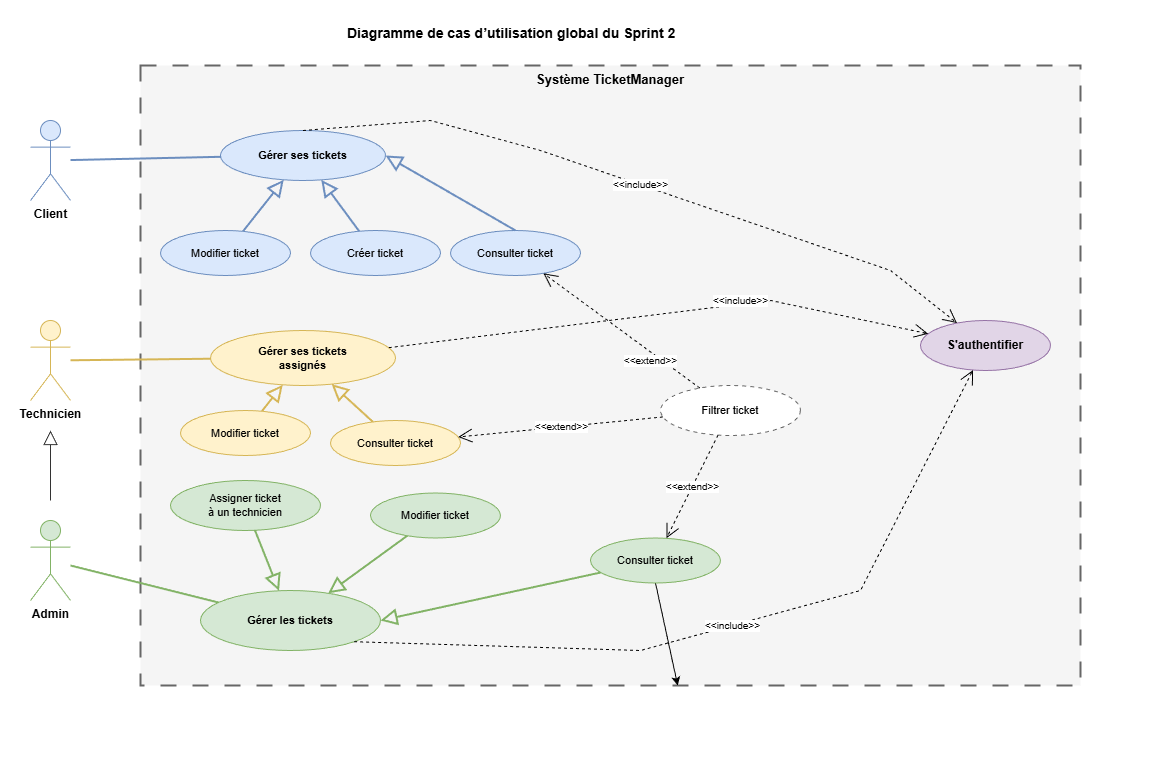

The diagram above was exported from draw.io. Its source (the exported page's mxGraphModel, read from the mxfile embedded in the PNG):
<mxGraphModel dx="1378" dy="1554" grid="1" gridSize="10" guides="1" tooltips="1" connect="1" arrows="1" fold="1" page="1" pageScale="1" pageWidth="1000" pageHeight="720" background="#ffffff" math="0" shadow="0">
  <root>
    <mxCell id="0" />
    <mxCell id="1" parent="0" />
    <mxCell id="bg" value="" style="rounded=0;whiteSpace=wrap;html=1;fillColor=#ffffff;strokeColor=none;" parent="1" vertex="1">
      <mxGeometry x="20" y="-10" width="1150" height="780" as="geometry" />
    </mxCell>
    <mxCell id="header" value="Diagramme de cas d’utilisation global du Sprint 2" style="text;html=1;strokeColor=none;fillColor=none;align=left;verticalAlign=middle;fontSize=14;fontStyle=1;fontColor=#000000;" parent="1" vertex="1">
      <mxGeometry x="365" y="10" width="360" height="25" as="geometry" />
    </mxCell>
    <mxCell id="system" value="Système TicketManager" style="rounded=0;whiteSpace=wrap;html=1;verticalAlign=top;fontStyle=1;fontSize=13;fillColor=#f5f5f5;strokeColor=#666666;strokeWidth=2;fontColor=#000000;dashed=1;dashPattern=8 8;" parent="1" vertex="1">
      <mxGeometry x="160" y="55" width="940" height="620" as="geometry" />
    </mxCell>
    <mxCell id="actor-client" value="Client" style="shape=umlActor;verticalLabelPosition=bottom;verticalAlign=top;html=1;outlineConnect=0;fillColor=#dae8fc;strokeColor=#6c8ebf;fontStyle=1;fontColor=#000000;" parent="1" vertex="1">
      <mxGeometry x="50" y="110" width="40" height="80" as="geometry" />
    </mxCell>
    <mxCell id="actor-tech" value="Technicien" style="shape=umlActor;verticalLabelPosition=bottom;verticalAlign=top;html=1;outlineConnect=0;fillColor=#fff2cc;strokeColor=#d6b656;fontStyle=1;fontColor=#000000;" parent="1" vertex="1">
      <mxGeometry x="50" y="310" width="40" height="80" as="geometry" />
    </mxCell>
    <mxCell id="actor-admin" value="Admin" style="shape=umlActor;verticalLabelPosition=bottom;verticalAlign=top;html=1;outlineConnect=0;fillColor=#d5e8d4;strokeColor=#82b366;fontStyle=1;fontColor=#000000;" parent="1" vertex="1">
      <mxGeometry x="50" y="510" width="40" height="80" as="geometry" />
    </mxCell>
    <mxCell id="gen-admin-tech" value="" style="endArrow=block;endFill=0;endSize=12;html=1;rounded=0;strokeColor=#333333;" parent="1" edge="1">
      <mxGeometry relative="1" as="geometry">
        <mxPoint x="70" y="490" as="sourcePoint" />
        <mxPoint x="70" y="420" as="targetPoint" />
      </mxGeometry>
    </mxCell>
    <mxCell id="uc-manage-client" value="Gérer ses tickets" style="ellipse;whiteSpace=wrap;html=1;fillColor=#dae8fc;strokeColor=#6c8ebf;fontStyle=1;fontSize=11;fontColor=#000000;" parent="1" vertex="1">
      <mxGeometry x="240" y="120" width="165" height="50" as="geometry" />
    </mxCell>
    <mxCell id="uc-manage-tech" value="Gérer ses tickets&#10;assignés" style="ellipse;whiteSpace=wrap;html=1;fillColor=#fff2cc;strokeColor=#d6b656;fontStyle=1;fontSize=11;fontColor=#000000;" parent="1" vertex="1">
      <mxGeometry x="230" y="320" width="185" height="55" as="geometry" />
    </mxCell>
    <mxCell id="uc-manage-admin" value="Gérer les tickets" style="ellipse;whiteSpace=wrap;html=1;fillColor=#d5e8d4;strokeColor=#82b366;fontStyle=1;fontSize=11;fontColor=#000000;" parent="1" vertex="1">
      <mxGeometry x="220" y="580" width="180" height="60" as="geometry" />
    </mxCell>
    <mxCell id="uc-create" value="Créer ticket" style="ellipse;whiteSpace=wrap;html=1;fillColor=#dae8fc;strokeColor=#6c8ebf;fontSize=11;fontColor=#000000;" parent="1" vertex="1">
      <mxGeometry x="330" y="220" width="130" height="45" as="geometry" />
    </mxCell>
    <mxCell id="uc-modify-client" value="Modifier ticket" style="ellipse;whiteSpace=wrap;html=1;fillColor=#dae8fc;strokeColor=#6c8ebf;fontSize=11;fontColor=#000000;" parent="1" vertex="1">
      <mxGeometry x="180" y="220" width="130" height="45" as="geometry" />
    </mxCell>
    <mxCell id="uc-consult-client" value="Consulter ticket" style="ellipse;whiteSpace=wrap;html=1;fillColor=#dae8fc;strokeColor=#6c8ebf;fontSize=11;fontColor=#000000;" parent="1" vertex="1">
      <mxGeometry x="470" y="220" width="130" height="45" as="geometry" />
    </mxCell>
    <mxCell id="uc-consult-tech" value="Consulter ticket" style="ellipse;whiteSpace=wrap;html=1;fillColor=#fff2cc;strokeColor=#d6b656;fontSize=11;fontColor=#000000;" parent="1" vertex="1">
      <mxGeometry x="350" y="410" width="130" height="45" as="geometry" />
    </mxCell>
    <mxCell id="uc-modify-tech" value="Modifier ticket" style="ellipse;whiteSpace=wrap;html=1;fillColor=#fff2cc;strokeColor=#d6b656;fontSize=11;fontColor=#000000;" parent="1" vertex="1">
      <mxGeometry x="200" y="400" width="130" height="45" as="geometry" />
    </mxCell>
    <mxCell id="5" style="edgeStyle=none;html=1;exitX=0.5;exitY=1;exitDx=0;exitDy=0;" edge="1" parent="1" source="uc-consult-admin" target="system">
      <mxGeometry relative="1" as="geometry" />
    </mxCell>
    <mxCell id="uc-consult-admin" value="Consulter ticket" style="ellipse;whiteSpace=wrap;html=1;fillColor=#d5e8d4;strokeColor=#82b366;fontSize=11;fontColor=#000000;" parent="1" vertex="1">
      <mxGeometry x="610" y="527.5" width="130" height="45" as="geometry" />
    </mxCell>
    <mxCell id="uc-modify-admin" value="Modifier ticket" style="ellipse;whiteSpace=wrap;html=1;fillColor=#d5e8d4;strokeColor=#82b366;fontSize=11;fontColor=#000000;" parent="1" vertex="1">
      <mxGeometry x="390" y="482.5" width="130" height="45" as="geometry" />
    </mxCell>
    <mxCell id="uc-assign" value="Assigner ticket&#10;à un technicien" style="ellipse;whiteSpace=wrap;html=1;fillColor=#d5e8d4;strokeColor=#82b366;fontSize=11;fontColor=#000000;" parent="1" vertex="1">
      <mxGeometry x="190" y="470" width="150" height="50" as="geometry" />
    </mxCell>
    <mxCell id="uc-filter" value="Filtrer ticket" style="ellipse;whiteSpace=wrap;html=1;fillColor=#ffffff;strokeColor=#666666;fontSize=11;fontColor=#000000;dashed=1;dashPattern=4 4;" parent="1" vertex="1">
      <mxGeometry x="680" y="375" width="140" height="50" as="geometry" />
    </mxCell>
    <mxCell id="uc-auth" value="S'authentifier" style="ellipse;whiteSpace=wrap;html=1;fillColor=#e1d5e7;strokeColor=#9673a6;fontStyle=1;fontSize=12;fontColor=#000000;" vertex="1" parent="1">
      <mxGeometry x="940" y="310" width="130" height="50" as="geometry" />
    </mxCell>
    <mxCell id="l-client" style="endArrow=none;html=1;strokeColor=#6c8ebf;strokeWidth=2;" parent="1" source="actor-client" target="uc-manage-client" edge="1">
      <mxGeometry relative="1" as="geometry" />
    </mxCell>
    <mxCell id="l-tech" style="endArrow=none;html=1;strokeColor=#d6b656;strokeWidth=2;" parent="1" source="actor-tech" target="uc-manage-tech" edge="1">
      <mxGeometry relative="1" as="geometry" />
    </mxCell>
    <mxCell id="l-admin" style="endArrow=none;html=1;strokeColor=#82b366;strokeWidth=2;" parent="1" source="actor-admin" target="uc-manage-admin" edge="1">
      <mxGeometry relative="1" as="geometry" />
    </mxCell>
    <mxCell id="gen-create" value="" style="endArrow=block;endFill=0;endSize=12;html=1;rounded=0;strokeColor=#6c8ebf;strokeWidth=2;" parent="1" source="uc-create" target="uc-manage-client" edge="1">
      <mxGeometry relative="1" as="geometry" />
    </mxCell>
    <mxCell id="gen-mod-c" value="" style="endArrow=block;endFill=0;endSize=12;html=1;rounded=0;strokeColor=#6c8ebf;strokeWidth=2;" parent="1" source="uc-modify-client" target="uc-manage-client" edge="1">
      <mxGeometry relative="1" as="geometry" />
    </mxCell>
    <mxCell id="gen-con-c" value="" style="endArrow=block;endFill=0;endSize=12;html=1;rounded=0;strokeColor=#6c8ebf;strokeWidth=2;entryX=1;entryY=0.5;entryDx=0;entryDy=0;exitX=0.5;exitY=0;exitDx=0;exitDy=0;" parent="1" source="uc-consult-client" target="uc-manage-client" edge="1">
      <mxGeometry relative="1" as="geometry">
        <mxPoint x="580" y="230" as="sourcePoint" />
      </mxGeometry>
    </mxCell>
    <mxCell id="gen-con-t" value="" style="endArrow=block;endFill=0;endSize=12;html=1;rounded=0;strokeColor=#d6b656;strokeWidth=2;" parent="1" source="uc-consult-tech" target="uc-manage-tech" edge="1">
      <mxGeometry relative="1" as="geometry" />
    </mxCell>
    <mxCell id="gen-mod-t" value="" style="endArrow=block;endFill=0;endSize=12;html=1;rounded=0;strokeColor=#d6b656;strokeWidth=2;" parent="1" source="uc-modify-tech" target="uc-manage-tech" edge="1">
      <mxGeometry relative="1" as="geometry" />
    </mxCell>
    <mxCell id="gen-con-a" value="" style="endArrow=block;endFill=0;endSize=12;html=1;rounded=0;strokeColor=#82b366;strokeWidth=2;entryX=1;entryY=0.5;entryDx=0;entryDy=0;" parent="1" source="uc-consult-admin" target="uc-manage-admin" edge="1">
      <mxGeometry relative="1" as="geometry" />
    </mxCell>
    <mxCell id="gen-mod-a" value="" style="endArrow=block;endFill=0;endSize=12;html=1;rounded=0;strokeColor=#82b366;strokeWidth=2;" parent="1" source="uc-modify-admin" target="uc-manage-admin" edge="1">
      <mxGeometry relative="1" as="geometry" />
    </mxCell>
    <mxCell id="gen-assign" value="" style="endArrow=block;endFill=0;endSize=12;html=1;rounded=0;strokeColor=#82b366;strokeWidth=2;" parent="1" source="uc-assign" target="uc-manage-admin" edge="1">
      <mxGeometry relative="1" as="geometry" />
    </mxCell>
    <mxCell id="ext-filter-c" value="&amp;lt;&amp;lt;extend&amp;gt;&amp;gt;" style="endArrow=open;endSize=12;dashed=1;html=1;rounded=0;strokeColor=#000000;fontSize=10;fontColor=#000000;labelBackgroundColor=#ffffff;" parent="1" source="uc-filter" target="uc-consult-client" edge="1">
      <mxGeometry x="-0.4223" y="7" relative="1" as="geometry">
        <mxPoint as="offset" />
      </mxGeometry>
    </mxCell>
    <mxCell id="ext-filter-t" value="&amp;lt;&amp;lt;extend&amp;gt;&amp;gt;" style="endArrow=open;endSize=12;dashed=1;html=1;rounded=0;strokeColor=#000000;fontSize=10;fontColor=#000000;labelBackgroundColor=#ffffff;" parent="1" source="uc-filter" target="uc-consult-tech" edge="1">
      <mxGeometry relative="1" as="geometry" />
    </mxCell>
    <mxCell id="ext-filter-a" value="&amp;lt;&amp;lt;extend&amp;gt;&amp;gt;" style="endArrow=open;endSize=12;dashed=1;html=1;rounded=0;strokeColor=#000000;fontSize=10;fontColor=#000000;labelBackgroundColor=#ffffff;" parent="1" source="uc-filter" target="uc-consult-admin" edge="1">
      <mxGeometry relative="1" as="geometry" />
    </mxCell>
    <mxCell id="inc-auth-c" value="&amp;lt;&amp;lt;include&amp;gt;&amp;gt;" style="endArrow=open;endSize=12;dashed=1;html=1;rounded=0;strokeColor=#000000;fontSize=10;fontColor=#000000;labelBackgroundColor=#ffffff;exitX=0.5;exitY=0;exitDx=0;exitDy=0;" edge="1" parent="1" source="uc-manage-client" target="uc-auth">
      <mxGeometry relative="1" as="geometry">
        <Array as="points">
          <mxPoint x="450" y="110" />
          <mxPoint x="560" y="140" />
          <mxPoint x="910" y="260" />
        </Array>
      </mxGeometry>
    </mxCell>
    <mxCell id="inc-auth-t" value="&amp;lt;&amp;lt;include&amp;gt;&amp;gt;" style="endArrow=open;endSize=12;dashed=1;html=1;rounded=0;strokeColor=#000000;fontSize=10;fontColor=#000000;labelBackgroundColor=#ffffff;" edge="1" parent="1" source="uc-manage-tech" target="uc-auth">
      <mxGeometry x="0.3004" y="4" relative="1" as="geometry">
        <Array as="points">
          <mxPoint x="790" y="290" />
        </Array>
        <mxPoint x="1" as="offset" />
      </mxGeometry>
    </mxCell>
    <mxCell id="inc-auth-a" value="&amp;lt;&amp;lt;include&amp;gt;&amp;gt;" style="endArrow=open;endSize=12;dashed=1;html=1;rounded=0;strokeColor=#000000;fontSize=10;fontColor=#000000;labelBackgroundColor=#ffffff;exitX=1;exitY=1;exitDx=0;exitDy=0;" edge="1" parent="1" source="uc-manage-admin" target="uc-auth">
      <mxGeometry relative="1" as="geometry">
        <Array as="points">
          <mxPoint x="660" y="640" />
          <mxPoint x="880" y="580" />
        </Array>
      </mxGeometry>
    </mxCell>
  </root>
</mxGraphModel>